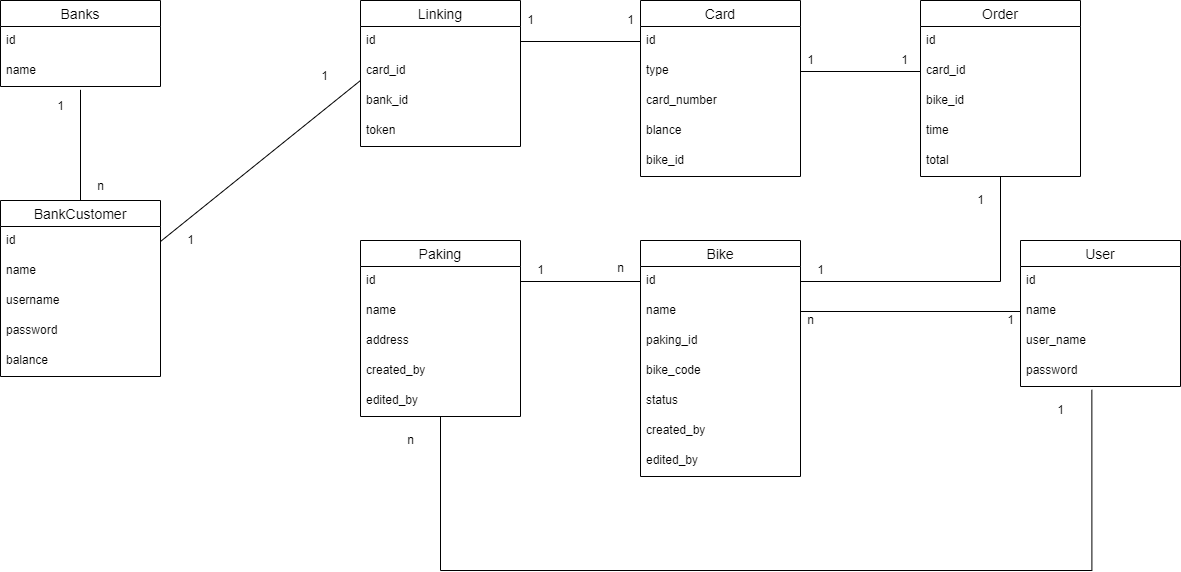

The diagram above was exported from draw.io. Its source (the exported page's mxGraphModel, read from the mxfile embedded in the PNG):
<mxGraphModel dx="782" dy="436" grid="1" gridSize="10" guides="1" tooltips="1" connect="1" arrows="1" fold="1" page="1" pageScale="1" pageWidth="827" pageHeight="1169" math="0" shadow="0">
  <root>
    <mxCell id="52rsvrmVjFMN2kBYG0R_-0" />
    <mxCell id="52rsvrmVjFMN2kBYG0R_-1" parent="52rsvrmVjFMN2kBYG0R_-0" />
    <mxCell id="WpbxPcWcOYBws7KJqf72-0" value="Banks" style="swimlane;fontStyle=0;childLayout=stackLayout;horizontal=1;startSize=26;horizontalStack=0;resizeParent=1;resizeParentMax=0;resizeLast=0;collapsible=1;marginBottom=0;align=center;fontSize=14;" parent="52rsvrmVjFMN2kBYG0R_-1" vertex="1">
      <mxGeometry x="80" y="80" width="160" height="86" as="geometry" />
    </mxCell>
    <mxCell id="WpbxPcWcOYBws7KJqf72-1" value="id" style="text;strokeColor=none;fillColor=none;spacingLeft=4;spacingRight=4;overflow=hidden;rotatable=0;points=[[0,0.5],[1,0.5]];portConstraint=eastwest;fontSize=12;" parent="WpbxPcWcOYBws7KJqf72-0" vertex="1">
      <mxGeometry y="26" width="160" height="30" as="geometry" />
    </mxCell>
    <mxCell id="WpbxPcWcOYBws7KJqf72-2" value="name" style="text;strokeColor=none;fillColor=none;spacingLeft=4;spacingRight=4;overflow=hidden;rotatable=0;points=[[0,0.5],[1,0.5]];portConstraint=eastwest;fontSize=12;" parent="WpbxPcWcOYBws7KJqf72-0" vertex="1">
      <mxGeometry y="56" width="160" height="30" as="geometry" />
    </mxCell>
    <mxCell id="WpbxPcWcOYBws7KJqf72-4" value="BankCustomer" style="swimlane;fontStyle=0;childLayout=stackLayout;horizontal=1;startSize=26;horizontalStack=0;resizeParent=1;resizeParentMax=0;resizeLast=0;collapsible=1;marginBottom=0;align=center;fontSize=14;" parent="52rsvrmVjFMN2kBYG0R_-1" vertex="1">
      <mxGeometry x="80" y="280" width="160" height="176" as="geometry" />
    </mxCell>
    <mxCell id="WpbxPcWcOYBws7KJqf72-5" value="id" style="text;strokeColor=none;fillColor=none;spacingLeft=4;spacingRight=4;overflow=hidden;rotatable=0;points=[[0,0.5],[1,0.5]];portConstraint=eastwest;fontSize=12;" parent="WpbxPcWcOYBws7KJqf72-4" vertex="1">
      <mxGeometry y="26" width="160" height="30" as="geometry" />
    </mxCell>
    <mxCell id="WpbxPcWcOYBws7KJqf72-6" value="name" style="text;strokeColor=none;fillColor=none;spacingLeft=4;spacingRight=4;overflow=hidden;rotatable=0;points=[[0,0.5],[1,0.5]];portConstraint=eastwest;fontSize=12;" parent="WpbxPcWcOYBws7KJqf72-4" vertex="1">
      <mxGeometry y="56" width="160" height="30" as="geometry" />
    </mxCell>
    <mxCell id="WpbxPcWcOYBws7KJqf72-7" value="username" style="text;strokeColor=none;fillColor=none;spacingLeft=4;spacingRight=4;overflow=hidden;rotatable=0;points=[[0,0.5],[1,0.5]];portConstraint=eastwest;fontSize=12;" parent="WpbxPcWcOYBws7KJqf72-4" vertex="1">
      <mxGeometry y="86" width="160" height="30" as="geometry" />
    </mxCell>
    <mxCell id="WpbxPcWcOYBws7KJqf72-8" value="password" style="text;strokeColor=none;fillColor=none;spacingLeft=4;spacingRight=4;overflow=hidden;rotatable=0;points=[[0,0.5],[1,0.5]];portConstraint=eastwest;fontSize=12;" parent="WpbxPcWcOYBws7KJqf72-4" vertex="1">
      <mxGeometry y="116" width="160" height="30" as="geometry" />
    </mxCell>
    <mxCell id="WpbxPcWcOYBws7KJqf72-9" value="balance" style="text;strokeColor=none;fillColor=none;spacingLeft=4;spacingRight=4;overflow=hidden;rotatable=0;points=[[0,0.5],[1,0.5]];portConstraint=eastwest;fontSize=12;" parent="WpbxPcWcOYBws7KJqf72-4" vertex="1">
      <mxGeometry y="146" width="160" height="30" as="geometry" />
    </mxCell>
    <mxCell id="WpbxPcWcOYBws7KJqf72-12" value="1" style="text;html=1;align=center;verticalAlign=middle;resizable=0;points=[];autosize=1;strokeColor=none;fillColor=none;" parent="52rsvrmVjFMN2kBYG0R_-1" vertex="1">
      <mxGeometry x="130" y="176" width="20" height="20" as="geometry" />
    </mxCell>
    <mxCell id="WpbxPcWcOYBws7KJqf72-17" value="Card" style="swimlane;fontStyle=0;childLayout=stackLayout;horizontal=1;startSize=26;horizontalStack=0;resizeParent=1;resizeParentMax=0;resizeLast=0;collapsible=1;marginBottom=0;align=center;fontSize=14;" parent="52rsvrmVjFMN2kBYG0R_-1" vertex="1">
      <mxGeometry x="720" y="80" width="160" height="176" as="geometry" />
    </mxCell>
    <mxCell id="WpbxPcWcOYBws7KJqf72-18" value="id" style="text;strokeColor=none;fillColor=none;spacingLeft=4;spacingRight=4;overflow=hidden;rotatable=0;points=[[0,0.5],[1,0.5]];portConstraint=eastwest;fontSize=12;" parent="WpbxPcWcOYBws7KJqf72-17" vertex="1">
      <mxGeometry y="26" width="160" height="30" as="geometry" />
    </mxCell>
    <mxCell id="WpbxPcWcOYBws7KJqf72-19" value="type" style="text;strokeColor=none;fillColor=none;spacingLeft=4;spacingRight=4;overflow=hidden;rotatable=0;points=[[0,0.5],[1,0.5]];portConstraint=eastwest;fontSize=12;" parent="WpbxPcWcOYBws7KJqf72-17" vertex="1">
      <mxGeometry y="56" width="160" height="30" as="geometry" />
    </mxCell>
    <mxCell id="WpbxPcWcOYBws7KJqf72-20" value="card_number" style="text;strokeColor=none;fillColor=none;spacingLeft=4;spacingRight=4;overflow=hidden;rotatable=0;points=[[0,0.5],[1,0.5]];portConstraint=eastwest;fontSize=12;" parent="WpbxPcWcOYBws7KJqf72-17" vertex="1">
      <mxGeometry y="86" width="160" height="30" as="geometry" />
    </mxCell>
    <mxCell id="WpbxPcWcOYBws7KJqf72-21" value="blance" style="text;strokeColor=none;fillColor=none;spacingLeft=4;spacingRight=4;overflow=hidden;rotatable=0;points=[[0,0.5],[1,0.5]];portConstraint=eastwest;fontSize=12;" parent="WpbxPcWcOYBws7KJqf72-17" vertex="1">
      <mxGeometry y="116" width="160" height="30" as="geometry" />
    </mxCell>
    <mxCell id="WpbxPcWcOYBws7KJqf72-30" value="bike_id" style="text;strokeColor=none;fillColor=none;spacingLeft=4;spacingRight=4;overflow=hidden;rotatable=0;points=[[0,0.5],[1,0.5]];portConstraint=eastwest;fontSize=12;" parent="WpbxPcWcOYBws7KJqf72-17" vertex="1">
      <mxGeometry y="146" width="160" height="30" as="geometry" />
    </mxCell>
    <mxCell id="WpbxPcWcOYBws7KJqf72-22" value="Linking" style="swimlane;fontStyle=0;childLayout=stackLayout;horizontal=1;startSize=26;horizontalStack=0;resizeParent=1;resizeParentMax=0;resizeLast=0;collapsible=1;marginBottom=0;align=center;fontSize=14;" parent="52rsvrmVjFMN2kBYG0R_-1" vertex="1">
      <mxGeometry x="440" y="80" width="160" height="146" as="geometry" />
    </mxCell>
    <mxCell id="WpbxPcWcOYBws7KJqf72-23" value="id" style="text;strokeColor=none;fillColor=none;spacingLeft=4;spacingRight=4;overflow=hidden;rotatable=0;points=[[0,0.5],[1,0.5]];portConstraint=eastwest;fontSize=12;" parent="WpbxPcWcOYBws7KJqf72-22" vertex="1">
      <mxGeometry y="26" width="160" height="30" as="geometry" />
    </mxCell>
    <mxCell id="WpbxPcWcOYBws7KJqf72-24" value="card_id" style="text;strokeColor=none;fillColor=none;spacingLeft=4;spacingRight=4;overflow=hidden;rotatable=0;points=[[0,0.5],[1,0.5]];portConstraint=eastwest;fontSize=12;" parent="WpbxPcWcOYBws7KJqf72-22" vertex="1">
      <mxGeometry y="56" width="160" height="30" as="geometry" />
    </mxCell>
    <mxCell id="WpbxPcWcOYBws7KJqf72-25" value="bank_id" style="text;strokeColor=none;fillColor=none;spacingLeft=4;spacingRight=4;overflow=hidden;rotatable=0;points=[[0,0.5],[1,0.5]];portConstraint=eastwest;fontSize=12;" parent="WpbxPcWcOYBws7KJqf72-22" vertex="1">
      <mxGeometry y="86" width="160" height="30" as="geometry" />
    </mxCell>
    <mxCell id="WpbxPcWcOYBws7KJqf72-48" value="token" style="text;strokeColor=none;fillColor=none;spacingLeft=4;spacingRight=4;overflow=hidden;rotatable=0;points=[[0,0.5],[1,0.5]];portConstraint=eastwest;fontSize=12;" parent="WpbxPcWcOYBws7KJqf72-22" vertex="1">
      <mxGeometry y="116" width="160" height="30" as="geometry" />
    </mxCell>
    <mxCell id="WpbxPcWcOYBws7KJqf72-27" value="" style="endArrow=none;html=1;rounded=0;entryX=0;entryY=0.5;entryDx=0;entryDy=0;exitX=1;exitY=0.5;exitDx=0;exitDy=0;" parent="52rsvrmVjFMN2kBYG0R_-1" source="WpbxPcWcOYBws7KJqf72-23" target="WpbxPcWcOYBws7KJqf72-18" edge="1">
      <mxGeometry width="50" height="50" relative="1" as="geometry">
        <mxPoint x="470" y="310" as="sourcePoint" />
        <mxPoint x="520" y="260" as="targetPoint" />
      </mxGeometry>
    </mxCell>
    <mxCell id="WpbxPcWcOYBws7KJqf72-28" value="1" style="text;html=1;align=center;verticalAlign=middle;resizable=0;points=[];autosize=1;strokeColor=none;fillColor=none;" parent="52rsvrmVjFMN2kBYG0R_-1" vertex="1">
      <mxGeometry x="600" y="90" width="20" height="20" as="geometry" />
    </mxCell>
    <mxCell id="WpbxPcWcOYBws7KJqf72-29" value="1" style="text;html=1;align=center;verticalAlign=middle;resizable=0;points=[];autosize=1;strokeColor=none;fillColor=none;" parent="52rsvrmVjFMN2kBYG0R_-1" vertex="1">
      <mxGeometry x="700" y="90" width="20" height="20" as="geometry" />
    </mxCell>
    <mxCell id="ClQgECASfdjd4bQQkrXP-7" style="edgeStyle=orthogonalEdgeStyle;rounded=0;orthogonalLoop=1;jettySize=auto;html=1;entryX=0.446;entryY=1.111;entryDx=0;entryDy=0;entryPerimeter=0;endArrow=none;endFill=0;" parent="52rsvrmVjFMN2kBYG0R_-1" source="WpbxPcWcOYBws7KJqf72-31" target="MQEs8cI0tcn5vOIOFJyh-4" edge="1">
      <mxGeometry relative="1" as="geometry">
        <Array as="points">
          <mxPoint x="520" y="650" />
          <mxPoint x="1171" y="650" />
        </Array>
      </mxGeometry>
    </mxCell>
    <mxCell id="WpbxPcWcOYBws7KJqf72-31" value="Paking" style="swimlane;fontStyle=0;childLayout=stackLayout;horizontal=1;startSize=26;horizontalStack=0;resizeParent=1;resizeParentMax=0;resizeLast=0;collapsible=1;marginBottom=0;align=center;fontSize=14;" parent="52rsvrmVjFMN2kBYG0R_-1" vertex="1">
      <mxGeometry x="440" y="320" width="160" height="176" as="geometry" />
    </mxCell>
    <mxCell id="WpbxPcWcOYBws7KJqf72-32" value="id" style="text;strokeColor=none;fillColor=none;spacingLeft=4;spacingRight=4;overflow=hidden;rotatable=0;points=[[0,0.5],[1,0.5]];portConstraint=eastwest;fontSize=12;" parent="WpbxPcWcOYBws7KJqf72-31" vertex="1">
      <mxGeometry y="26" width="160" height="30" as="geometry" />
    </mxCell>
    <mxCell id="WpbxPcWcOYBws7KJqf72-33" value="name" style="text;strokeColor=none;fillColor=none;spacingLeft=4;spacingRight=4;overflow=hidden;rotatable=0;points=[[0,0.5],[1,0.5]];portConstraint=eastwest;fontSize=12;" parent="WpbxPcWcOYBws7KJqf72-31" vertex="1">
      <mxGeometry y="56" width="160" height="30" as="geometry" />
    </mxCell>
    <mxCell id="ClQgECASfdjd4bQQkrXP-4" value="address" style="text;strokeColor=none;fillColor=none;spacingLeft=4;spacingRight=4;overflow=hidden;rotatable=0;points=[[0,0.5],[1,0.5]];portConstraint=eastwest;fontSize=12;" parent="WpbxPcWcOYBws7KJqf72-31" vertex="1">
      <mxGeometry y="86" width="160" height="30" as="geometry" />
    </mxCell>
    <mxCell id="ClQgECASfdjd4bQQkrXP-3" value="created_by" style="text;strokeColor=none;fillColor=none;spacingLeft=4;spacingRight=4;overflow=hidden;rotatable=0;points=[[0,0.5],[1,0.5]];portConstraint=eastwest;fontSize=12;" parent="WpbxPcWcOYBws7KJqf72-31" vertex="1">
      <mxGeometry y="116" width="160" height="30" as="geometry" />
    </mxCell>
    <mxCell id="ClQgECASfdjd4bQQkrXP-13" value="edited_by" style="text;strokeColor=none;fillColor=none;spacingLeft=4;spacingRight=4;overflow=hidden;rotatable=0;points=[[0,0.5],[1,0.5]];portConstraint=eastwest;fontSize=12;" parent="WpbxPcWcOYBws7KJqf72-31" vertex="1">
      <mxGeometry y="146" width="160" height="30" as="geometry" />
    </mxCell>
    <mxCell id="WpbxPcWcOYBws7KJqf72-37" value="Bike" style="swimlane;fontStyle=0;childLayout=stackLayout;horizontal=1;startSize=26;horizontalStack=0;resizeParent=1;resizeParentMax=0;resizeLast=0;collapsible=1;marginBottom=0;align=center;fontSize=14;" parent="52rsvrmVjFMN2kBYG0R_-1" vertex="1">
      <mxGeometry x="720" y="320" width="160" height="236" as="geometry" />
    </mxCell>
    <mxCell id="WpbxPcWcOYBws7KJqf72-38" value="id" style="text;strokeColor=none;fillColor=none;spacingLeft=4;spacingRight=4;overflow=hidden;rotatable=0;points=[[0,0.5],[1,0.5]];portConstraint=eastwest;fontSize=12;" parent="WpbxPcWcOYBws7KJqf72-37" vertex="1">
      <mxGeometry y="26" width="160" height="30" as="geometry" />
    </mxCell>
    <mxCell id="WpbxPcWcOYBws7KJqf72-39" value="name" style="text;strokeColor=none;fillColor=none;spacingLeft=4;spacingRight=4;overflow=hidden;rotatable=0;points=[[0,0.5],[1,0.5]];portConstraint=eastwest;fontSize=12;" parent="WpbxPcWcOYBws7KJqf72-37" vertex="1">
      <mxGeometry y="56" width="160" height="30" as="geometry" />
    </mxCell>
    <mxCell id="WpbxPcWcOYBws7KJqf72-40" value="paking_id" style="text;strokeColor=none;fillColor=none;spacingLeft=4;spacingRight=4;overflow=hidden;rotatable=0;points=[[0,0.5],[1,0.5]];portConstraint=eastwest;fontSize=12;" parent="WpbxPcWcOYBws7KJqf72-37" vertex="1">
      <mxGeometry y="86" width="160" height="30" as="geometry" />
    </mxCell>
    <mxCell id="WpbxPcWcOYBws7KJqf72-41" value="bike_code" style="text;strokeColor=none;fillColor=none;spacingLeft=4;spacingRight=4;overflow=hidden;rotatable=0;points=[[0,0.5],[1,0.5]];portConstraint=eastwest;fontSize=12;" parent="WpbxPcWcOYBws7KJqf72-37" vertex="1">
      <mxGeometry y="116" width="160" height="30" as="geometry" />
    </mxCell>
    <mxCell id="hntvMWxenT7YMqsjadCI-0" value="status" style="text;strokeColor=none;fillColor=none;spacingLeft=4;spacingRight=4;overflow=hidden;rotatable=0;points=[[0,0.5],[1,0.5]];portConstraint=eastwest;fontSize=12;" parent="WpbxPcWcOYBws7KJqf72-37" vertex="1">
      <mxGeometry y="146" width="160" height="30" as="geometry" />
    </mxCell>
    <mxCell id="ClQgECASfdjd4bQQkrXP-5" value="created_by" style="text;strokeColor=none;fillColor=none;spacingLeft=4;spacingRight=4;overflow=hidden;rotatable=0;points=[[0,0.5],[1,0.5]];portConstraint=eastwest;fontSize=12;" parent="WpbxPcWcOYBws7KJqf72-37" vertex="1">
      <mxGeometry y="176" width="160" height="30" as="geometry" />
    </mxCell>
    <mxCell id="ClQgECASfdjd4bQQkrXP-6" value="edited_by" style="text;strokeColor=none;fillColor=none;spacingLeft=4;spacingRight=4;overflow=hidden;rotatable=0;points=[[0,0.5],[1,0.5]];portConstraint=eastwest;fontSize=12;" parent="WpbxPcWcOYBws7KJqf72-37" vertex="1">
      <mxGeometry y="206" width="160" height="30" as="geometry" />
    </mxCell>
    <mxCell id="WpbxPcWcOYBws7KJqf72-49" value="" style="endArrow=none;html=1;rounded=0;exitX=0.5;exitY=0;exitDx=0;exitDy=0;entryX=0.5;entryY=1.111;entryDx=0;entryDy=0;entryPerimeter=0;" parent="52rsvrmVjFMN2kBYG0R_-1" source="WpbxPcWcOYBws7KJqf72-4" target="WpbxPcWcOYBws7KJqf72-2" edge="1">
      <mxGeometry width="50" height="50" relative="1" as="geometry">
        <mxPoint x="60" y="270" as="sourcePoint" />
        <mxPoint x="110" y="220" as="targetPoint" />
      </mxGeometry>
    </mxCell>
    <mxCell id="WpbxPcWcOYBws7KJqf72-50" value="n" style="text;html=1;align=center;verticalAlign=middle;resizable=0;points=[];autosize=1;strokeColor=none;fillColor=none;" parent="52rsvrmVjFMN2kBYG0R_-1" vertex="1">
      <mxGeometry x="170" y="256" width="20" height="20" as="geometry" />
    </mxCell>
    <mxCell id="WpbxPcWcOYBws7KJqf72-54" value="" style="endArrow=none;html=1;rounded=0;entryX=0;entryY=0.5;entryDx=0;entryDy=0;exitX=1;exitY=0.5;exitDx=0;exitDy=0;endFill=0;" parent="52rsvrmVjFMN2kBYG0R_-1" source="WpbxPcWcOYBws7KJqf72-32" target="WpbxPcWcOYBws7KJqf72-38" edge="1">
      <mxGeometry width="50" height="50" relative="1" as="geometry">
        <mxPoint x="590" y="580" as="sourcePoint" />
        <mxPoint x="640" y="530" as="targetPoint" />
      </mxGeometry>
    </mxCell>
    <mxCell id="WpbxPcWcOYBws7KJqf72-55" value="1" style="text;html=1;align=center;verticalAlign=middle;resizable=0;points=[];autosize=1;strokeColor=none;fillColor=none;" parent="52rsvrmVjFMN2kBYG0R_-1" vertex="1">
      <mxGeometry x="610" y="340" width="20" height="20" as="geometry" />
    </mxCell>
    <mxCell id="WpbxPcWcOYBws7KJqf72-56" value="n" style="text;html=1;align=center;verticalAlign=middle;resizable=0;points=[];autosize=1;strokeColor=none;fillColor=none;" parent="52rsvrmVjFMN2kBYG0R_-1" vertex="1">
      <mxGeometry x="690" y="338" width="20" height="20" as="geometry" />
    </mxCell>
    <mxCell id="MQEs8cI0tcn5vOIOFJyh-0" value="User" style="swimlane;fontStyle=0;childLayout=stackLayout;horizontal=1;startSize=26;horizontalStack=0;resizeParent=1;resizeParentMax=0;resizeLast=0;collapsible=1;marginBottom=0;align=center;fontSize=14;" parent="52rsvrmVjFMN2kBYG0R_-1" vertex="1">
      <mxGeometry x="1100" y="320" width="160" height="146" as="geometry" />
    </mxCell>
    <mxCell id="MQEs8cI0tcn5vOIOFJyh-1" value="id" style="text;strokeColor=none;fillColor=none;spacingLeft=4;spacingRight=4;overflow=hidden;rotatable=0;points=[[0,0.5],[1,0.5]];portConstraint=eastwest;fontSize=12;" parent="MQEs8cI0tcn5vOIOFJyh-0" vertex="1">
      <mxGeometry y="26" width="160" height="30" as="geometry" />
    </mxCell>
    <mxCell id="MQEs8cI0tcn5vOIOFJyh-2" value="name" style="text;strokeColor=none;fillColor=none;spacingLeft=4;spacingRight=4;overflow=hidden;rotatable=0;points=[[0,0.5],[1,0.5]];portConstraint=eastwest;fontSize=12;" parent="MQEs8cI0tcn5vOIOFJyh-0" vertex="1">
      <mxGeometry y="56" width="160" height="30" as="geometry" />
    </mxCell>
    <mxCell id="MQEs8cI0tcn5vOIOFJyh-3" value="user_name" style="text;strokeColor=none;fillColor=none;spacingLeft=4;spacingRight=4;overflow=hidden;rotatable=0;points=[[0,0.5],[1,0.5]];portConstraint=eastwest;fontSize=12;" parent="MQEs8cI0tcn5vOIOFJyh-0" vertex="1">
      <mxGeometry y="86" width="160" height="30" as="geometry" />
    </mxCell>
    <mxCell id="MQEs8cI0tcn5vOIOFJyh-4" value="password" style="text;strokeColor=none;fillColor=none;spacingLeft=4;spacingRight=4;overflow=hidden;rotatable=0;points=[[0,0.5],[1,0.5]];portConstraint=eastwest;fontSize=12;" parent="MQEs8cI0tcn5vOIOFJyh-0" vertex="1">
      <mxGeometry y="116" width="160" height="30" as="geometry" />
    </mxCell>
    <mxCell id="ClQgECASfdjd4bQQkrXP-8" style="edgeStyle=orthogonalEdgeStyle;rounded=0;orthogonalLoop=1;jettySize=auto;html=1;entryX=1;entryY=0.5;entryDx=0;entryDy=0;endArrow=none;endFill=0;" parent="52rsvrmVjFMN2kBYG0R_-1" source="crPIhhdpdaWSRfyR78sa-1" target="WpbxPcWcOYBws7KJqf72-38" edge="1">
      <mxGeometry relative="1" as="geometry" />
    </mxCell>
    <mxCell id="crPIhhdpdaWSRfyR78sa-1" value="Order" style="swimlane;fontStyle=0;childLayout=stackLayout;horizontal=1;startSize=26;horizontalStack=0;resizeParent=1;resizeParentMax=0;resizeLast=0;collapsible=1;marginBottom=0;align=center;fontSize=14;" parent="52rsvrmVjFMN2kBYG0R_-1" vertex="1">
      <mxGeometry x="1000" y="80" width="160" height="176" as="geometry" />
    </mxCell>
    <mxCell id="crPIhhdpdaWSRfyR78sa-2" value="id" style="text;strokeColor=none;fillColor=none;spacingLeft=4;spacingRight=4;overflow=hidden;rotatable=0;points=[[0,0.5],[1,0.5]];portConstraint=eastwest;fontSize=12;" parent="crPIhhdpdaWSRfyR78sa-1" vertex="1">
      <mxGeometry y="26" width="160" height="30" as="geometry" />
    </mxCell>
    <mxCell id="crPIhhdpdaWSRfyR78sa-5" value="card_id" style="text;strokeColor=none;fillColor=none;spacingLeft=4;spacingRight=4;overflow=hidden;rotatable=0;points=[[0,0.5],[1,0.5]];portConstraint=eastwest;fontSize=12;" parent="crPIhhdpdaWSRfyR78sa-1" vertex="1">
      <mxGeometry y="56" width="160" height="30" as="geometry" />
    </mxCell>
    <mxCell id="crPIhhdpdaWSRfyR78sa-6" value="bike_id" style="text;strokeColor=none;fillColor=none;spacingLeft=4;spacingRight=4;overflow=hidden;rotatable=0;points=[[0,0.5],[1,0.5]];portConstraint=eastwest;fontSize=12;" parent="crPIhhdpdaWSRfyR78sa-1" vertex="1">
      <mxGeometry y="86" width="160" height="30" as="geometry" />
    </mxCell>
    <mxCell id="crPIhhdpdaWSRfyR78sa-7" value="time" style="text;strokeColor=none;fillColor=none;spacingLeft=4;spacingRight=4;overflow=hidden;rotatable=0;points=[[0,0.5],[1,0.5]];portConstraint=eastwest;fontSize=12;" parent="crPIhhdpdaWSRfyR78sa-1" vertex="1">
      <mxGeometry y="116" width="160" height="30" as="geometry" />
    </mxCell>
    <mxCell id="crPIhhdpdaWSRfyR78sa-8" value="total" style="text;strokeColor=none;fillColor=none;spacingLeft=4;spacingRight=4;overflow=hidden;rotatable=0;points=[[0,0.5],[1,0.5]];portConstraint=eastwest;fontSize=12;" parent="crPIhhdpdaWSRfyR78sa-1" vertex="1">
      <mxGeometry y="146" width="160" height="30" as="geometry" />
    </mxCell>
    <mxCell id="crPIhhdpdaWSRfyR78sa-9" value="" style="endArrow=none;html=1;rounded=0;entryX=0;entryY=0.5;entryDx=0;entryDy=0;exitX=1;exitY=0.5;exitDx=0;exitDy=0;" parent="52rsvrmVjFMN2kBYG0R_-1" source="WpbxPcWcOYBws7KJqf72-19" target="crPIhhdpdaWSRfyR78sa-5" edge="1">
      <mxGeometry width="50" height="50" relative="1" as="geometry">
        <mxPoint x="940" y="350" as="sourcePoint" />
        <mxPoint x="990" y="300" as="targetPoint" />
      </mxGeometry>
    </mxCell>
    <mxCell id="ClQgECASfdjd4bQQkrXP-0" value="" style="endArrow=none;html=1;rounded=0;exitX=1;exitY=0.5;exitDx=0;exitDy=0;entryX=0;entryY=0.8;entryDx=0;entryDy=0;entryPerimeter=0;" parent="52rsvrmVjFMN2kBYG0R_-1" source="WpbxPcWcOYBws7KJqf72-5" target="WpbxPcWcOYBws7KJqf72-24" edge="1">
      <mxGeometry width="50" height="50" relative="1" as="geometry">
        <mxPoint x="300" y="360" as="sourcePoint" />
        <mxPoint x="350" y="310" as="targetPoint" />
        <Array as="points" />
      </mxGeometry>
    </mxCell>
    <mxCell id="ClQgECASfdjd4bQQkrXP-1" value="1" style="text;html=1;align=center;verticalAlign=middle;resizable=0;points=[];autosize=1;strokeColor=none;fillColor=none;" parent="52rsvrmVjFMN2kBYG0R_-1" vertex="1">
      <mxGeometry x="260" y="310" width="20" height="20" as="geometry" />
    </mxCell>
    <mxCell id="ClQgECASfdjd4bQQkrXP-2" value="1" style="text;html=1;align=center;verticalAlign=middle;resizable=0;points=[];autosize=1;strokeColor=none;fillColor=none;" parent="52rsvrmVjFMN2kBYG0R_-1" vertex="1">
      <mxGeometry x="394" y="146" width="20" height="20" as="geometry" />
    </mxCell>
    <mxCell id="ClQgECASfdjd4bQQkrXP-9" value="1" style="text;html=1;align=center;verticalAlign=middle;resizable=0;points=[];autosize=1;strokeColor=none;fillColor=none;" parent="52rsvrmVjFMN2kBYG0R_-1" vertex="1">
      <mxGeometry x="890" y="340" width="20" height="20" as="geometry" />
    </mxCell>
    <mxCell id="ClQgECASfdjd4bQQkrXP-10" value="1" style="text;html=1;align=center;verticalAlign=middle;resizable=0;points=[];autosize=1;strokeColor=none;fillColor=none;" parent="52rsvrmVjFMN2kBYG0R_-1" vertex="1">
      <mxGeometry x="1050" y="270" width="20" height="20" as="geometry" />
    </mxCell>
    <mxCell id="ClQgECASfdjd4bQQkrXP-11" value="n" style="text;html=1;align=center;verticalAlign=middle;resizable=0;points=[];autosize=1;strokeColor=none;fillColor=none;" parent="52rsvrmVjFMN2kBYG0R_-1" vertex="1">
      <mxGeometry x="480" y="510" width="20" height="20" as="geometry" />
    </mxCell>
    <mxCell id="ClQgECASfdjd4bQQkrXP-12" value="1" style="text;html=1;align=center;verticalAlign=middle;resizable=0;points=[];autosize=1;strokeColor=none;fillColor=none;" parent="52rsvrmVjFMN2kBYG0R_-1" vertex="1">
      <mxGeometry x="1130" y="480" width="20" height="20" as="geometry" />
    </mxCell>
    <mxCell id="q0J-wFXJSqPTbcshOGYN-1" value="1" style="text;html=1;align=center;verticalAlign=middle;resizable=0;points=[];autosize=1;strokeColor=none;fillColor=none;" parent="52rsvrmVjFMN2kBYG0R_-1" vertex="1">
      <mxGeometry x="880" y="130" width="20" height="20" as="geometry" />
    </mxCell>
    <mxCell id="q0J-wFXJSqPTbcshOGYN-2" value="1" style="text;html=1;align=center;verticalAlign=middle;resizable=0;points=[];autosize=1;strokeColor=none;fillColor=none;" parent="52rsvrmVjFMN2kBYG0R_-1" vertex="1">
      <mxGeometry x="974" y="130" width="20" height="20" as="geometry" />
    </mxCell>
    <mxCell id="q0J-wFXJSqPTbcshOGYN-4" style="edgeStyle=orthogonalEdgeStyle;rounded=0;orthogonalLoop=1;jettySize=auto;html=1;exitX=0;exitY=0.5;exitDx=0;exitDy=0;entryX=1;entryY=0.5;entryDx=0;entryDy=0;endArrow=none;endFill=0;" parent="52rsvrmVjFMN2kBYG0R_-1" source="MQEs8cI0tcn5vOIOFJyh-2" target="WpbxPcWcOYBws7KJqf72-39" edge="1">
      <mxGeometry relative="1" as="geometry" />
    </mxCell>
    <mxCell id="q0J-wFXJSqPTbcshOGYN-5" value="n" style="text;html=1;align=center;verticalAlign=middle;resizable=0;points=[];autosize=1;strokeColor=none;fillColor=none;" parent="52rsvrmVjFMN2kBYG0R_-1" vertex="1">
      <mxGeometry x="880" y="390" width="20" height="20" as="geometry" />
    </mxCell>
    <mxCell id="q0J-wFXJSqPTbcshOGYN-6" value="1" style="text;html=1;align=center;verticalAlign=middle;resizable=0;points=[];autosize=1;strokeColor=none;fillColor=none;" parent="52rsvrmVjFMN2kBYG0R_-1" vertex="1">
      <mxGeometry x="1080" y="390" width="20" height="20" as="geometry" />
    </mxCell>
  </root>
</mxGraphModel>